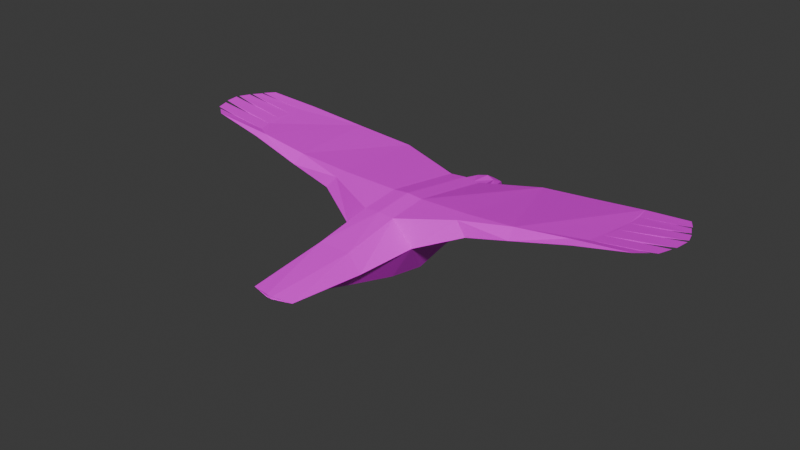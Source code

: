 # Source: coopers-hawk_female.blend  (saved by Blender 4.3.34; exported with 4.5.12 LTS)
import bpy
from mathutils import Matrix  # noqa: F401  (used for matrix-valued properties, if any)

bpy.ops.wm.read_factory_settings(use_empty=True)
scene = bpy.context.scene
scene.name = 'Scene'

# ---- collections
col_collection = bpy.data.collections.new('Collection'); scene.collection.children.link(col_collection)

# ---- images (referenced by path relative to the original .blend; pixels are not part of the script)
import os
ASSET_DIR = os.environ.get("B2B_ASSET_DIR", "")  # directory of the original .blend (textures are referenced by path, not embedded)
HERE = os.path.dirname(os.path.abspath(__file__))  # packed textures are extracted next to this script under _unpacked/

def load_image(name, relpath, width, height, colorspace="sRGB"):
    """Load a texture the original file referenced (path relative to the .blend, or extracted next to this script)."""
    p = next((c for c in (os.path.join(HERE, relpath), os.path.join(ASSET_DIR, relpath)) if relpath and os.path.exists(c)), "")
    if p:
        img = bpy.data.images.load(p, check_existing=True)
        img.name = name
    else:  # same state as the original file: an image datablock whose file is absent (Cycles renders it pink)
        img = bpy.data.images.new(name, width, height)
        img.source = "FILE"
        img.filepath = "//" + (relpath or name)
    img.colorspace_settings.name = colorspace
    return img
img_coopers_hawk_female_png = load_image('coopers-hawk_female.png', 'coopers-hawk_female.png', 1024, 1024, 'sRGB')

# ---- materials (node trees are filled in below, after node groups)
mat_material = bpy.data.materials.new('Material')
mat_material.alpha_threshold = 0.0
mat_material.roughness = 0.5
mat_material.line_color = (0.0, 0.0, 0.0, 1.0)

# ---- material node trees
mat_material.use_nodes = True; mat_material.node_tree.nodes.clear()
_N = mat_material.node_tree.nodes; _L = mat_material.node_tree.links
n0 = _N.new('ShaderNodeOutputMaterial'); n0.name = 'Material Output'; n0.location = (300, 300)
n1 = _N.new('ShaderNodeBsdfPrincipled'); n1.name = 'Principled BSDF'; n1.location = (10, 300)
n1.inputs[3].default_value = 1.45
n2 = _N.new('ShaderNodeTexImage'); n2.name = 'Image Texture'; n2.location = (-280, 280)
n2.image = img_coopers_hawk_female_png
_L.new(n1.outputs[0], n0.inputs[0])
_L.new(n2.outputs[0], n1.inputs[0])
n0.is_active_output = True

# ---- world
world_world = bpy.data.worlds.new('World'); scene.world = world_world
world_world.use_nodes = True; world_world.node_tree.nodes.clear()
_N = world_world.node_tree.nodes; _L = world_world.node_tree.links
n0 = _N.new('ShaderNodeOutputWorld'); n0.name = 'World Output'; n0.location = (300, 300)
n1 = _N.new('ShaderNodeBackground'); n1.name = 'Background'; n1.location = (10, 300)
n1.inputs[0].default_value = (0.05088, 0.05088, 0.05088, 1.0)
_L.new(n1.outputs[0], n0.inputs[0])
n0.is_active_output = True
world_world.color = (0.05088, 0.05088, 0.05088)
world_world.sun_shadow_jitter_overblur = 0.0

# ---- meshes
me_cube = bpy.data.meshes.new('Cube')
me_cube.from_pydata([(1.828, 1.572, 1.79), (1.0, 1.516, 0.8667), (-1.828, 1.572, 1.79), (-1.0, 1.516, 0.8667), (1.048, 1.516, 2.93), (-1.048, 1.516, 2.93), (-1.097, 13.65, 3.002), (1.097, 13.65, 3.002), (-1.0, 7.951, -0.6399), (1.0, 7.951, -0.6399), (-1.048, 7.947, 3.906), (-0.5094, 13.62, 0.1163), (1.048, 7.947, 3.906), (0.5094, 13.62, 0.1163), (-0.3796, 14.18, 0.2872), (0.3796, 14.18, 0.2872), (-1.078, 14.08, 1.72), (-0.8175, 14.2, 2.623), (1.078, 14.08, 1.72), (0.8175, 14.2, 2.623), (-1.0, 5.325, -0.1979), (-2.447, 5.33, 2.121), (1.0, 5.325, -0.1979), (2.447, 5.33, 2.121), (1.048, 5.329, 3.621), (2.238, 14.38, 1.79), (-1.048, 5.329, 3.621), (-2.238, 14.38, 1.79), (-11.84, 6.963, 4.84), (11.84, 6.963, 4.84), (0.0, 1.516, 2.93), (0.0, 7.947, 3.997), (0.0, 13.62, 0.1163), (0.0, 14.18, 0.2046), (0.0, 14.2, 2.623), (0.0, 5.329, 3.712), (0.0, 13.65, 3.093), (0.0, -3.571, 2.091), (0.0, 5.325, -0.1979), (0.0, 7.951, -0.6399), (0.0, 1.516, 0.8667), (0.0, -3.571, 1.919), (-0.1638, -3.571, 1.919), (-12.87, 9.962, 4.952), (0.1638, -3.571, 1.919), (-1.424, -3.295, 1.996), (12.87, 9.962, 4.952), (-0.1883, -3.571, 2.091), (1.424, -3.295, 1.996), (0.1883, -3.571, 2.091), (0.0, 16.12, 0.4776), (0.0, 16.12, 2.377), (0.0, 14.5, 0.4776), (0.0, 14.5, 2.478), (0.0, 18.01, -0.0409), (0.0, 17.71, 1.112), (0.0, 17.57, 0.6254), (0.0, 16.92, 1.904), (0.0, 17.23, 0.7104), (0.0, 17.23, 1.53), (-0.5063, 14.5, 0.4776), (-0.8327, 14.5, 2.478), (-0.7072, 15.91, 0.58), (-0.6216, 15.92, 2.277), (-0.4027, 17.23, 1.434), (-0.4446, 17.0, 0.7104), (0.0, 10.47, -0.3041), (-0.1933, 17.79, 0.2357), (-0.1933, 17.65, 1.126), (-0.2643, 17.47, 0.6254), (-0.6822, 15.98, 1.837), (-0.7325, 14.5, 1.864), (-0.535, 16.92, 1.808), (-2.318, 10.47, 1.917), (-0.7821, 10.47, -0.3041), (-13.18, 9.929, 4.84), (-4.613, 7.532, 4.218), (-8.014, 7.274, 4.579), (-5.26, 14.48, 3.606), (-8.962, 13.86, 4.219), (0.5063, 14.5, 0.4776), (0.8327, 14.5, 2.478), (0.7072, 15.91, 0.58), (0.6216, 15.92, 2.277), (0.4027, 17.23, 1.434), (0.4446, 17.0, 0.7104), (0.1933, 17.79, 0.2357), (0.1933, 17.65, 1.126), (0.2643, 17.47, 0.6254), (0.6822, 15.98, 1.837), (0.7325, 14.5, 1.864), (0.535, 16.92, 1.808), (2.318, 10.47, 1.917), (0.7821, 10.47, -0.3041), (13.18, 9.929, 4.84), (4.613, 7.532, 4.218), (8.014, 7.274, 4.579), (5.26, 14.48, 3.606), (8.962, 13.86, 4.219), (8.131, 6.627, 4.004), (5.29, 6.541, 3.3), (5.25, 14.8, 3.073), (9.25, 14.31, 3.969), (4.598, 6.677, 4.127), (12.64, 8.891, 4.948), (12.87, 8.854, 4.84), (12.92, 11.13, 4.906), (12.92, 12.23, 4.86), (13.09, 12.22, 4.742), (12.74, 13.42, 4.693), (12.72, 13.28, 4.841), (11.44, 7.429, 4.939), (12.33, 7.913, 4.943), (12.46, 7.873, 4.84), (13.17, 11.1, 4.791), (15.31, 7.126, 5.513), (15.99, 7.691, 5.512), (16.33, 7.89, 5.512), (16.63, 8.744, 5.514), (16.76, 9.028, 5.529), (16.88, 9.953, 5.532), (16.85, 10.19, 5.516), (16.62, 10.95, 5.469), (16.53, 11.12, 5.469), (16.22, 11.75, 5.417), (16.22, 11.89, 5.417), (15.8, 12.61, 5.364), (-8.131, 6.627, 4.004), (-5.29, 6.541, 3.3), (-5.25, 14.8, 3.073), (-9.25, 14.31, 3.969), (-4.598, 6.677, 4.127), (-12.64, 8.891, 4.948), (-12.87, 8.854, 4.84), (-12.92, 11.13, 4.906), (-12.92, 12.23, 4.86), (-13.09, 12.22, 4.742), (-12.74, 13.42, 4.693), (-12.72, 13.28, 4.841), (-11.44, 7.429, 4.939), (-12.33, 7.913, 4.943), (-12.46, 7.873, 4.84), (-13.17, 11.1, 4.791), (-15.31, 7.126, 5.513), (-15.99, 7.691, 5.512), (-16.33, 7.89, 5.512), (-16.63, 8.744, 5.514), (-16.76, 9.028, 5.529), (-16.88, 9.953, 5.532), (-16.85, 10.19, 5.516), (-16.62, 10.95, 5.469), (-16.53, 11.12, 5.469), (-16.22, 11.75, 5.417), (-16.22, 11.89, 5.417), (-15.8, 12.61, 5.364)], [], [(72, 64, 65, 62, 70), (102, 98, 110, 109), (3, 40, 41, 42), (42, 41, 37, 47, 45), (27, 6, 17, 16), (62, 65, 58, 50), (91, 89, 82, 85, 84), (73, 74, 8, 20, 21), (92, 23, 22, 9, 93), (64, 68, 67, 69, 65), (58, 59, 64, 65), (84, 85, 88, 86, 87), (62, 60, 71, 70), (1, 22, 23, 0), (130, 137, 138, 79), (31, 35, 24, 12), (6, 36, 34, 17), (31, 10, 26, 35), (50, 52, 60, 62), (82, 50, 58, 85), (50, 82, 80, 52), (43, 149, 75), (39, 9, 22, 38), (139, 143, 28), (96, 98, 97, 95), (35, 26, 5, 30), (35, 30, 4, 24), (1, 44, 41, 40), (7, 19, 34, 36), (88, 56, 54, 86), (25, 18, 19, 7), (46, 106, 107, 110, 98, 96, 111, 112, 104), (43, 132, 140, 139, 77, 79, 138, 135, 134), (32, 33, 15, 13), (69, 67, 54, 56), (102, 109, 108, 114, 94, 105, 113, 29, 99), (23, 103, 24), (39, 38, 20, 8), (3, 2, 21, 20), (36, 6, 10, 31), (100, 103, 23), (77, 76, 78, 79), (101, 102, 99, 100), (14, 16, 71, 60), (32, 11, 14, 33), (130, 127, 28, 141, 133, 75, 142, 136, 137), (21, 26, 131), (128, 21, 131), (129, 128, 127, 130), (6, 27, 129, 78), (22, 1, 40, 38), (24, 103, 95, 12), (2, 3, 42, 45), (54, 67, 68, 55), (18, 90, 81, 19), (11, 27, 16, 14), (4, 49, 48, 0), (32, 13, 93, 66), (103, 99, 96, 95), (0, 48, 44, 1), (65, 69, 56, 58), (27, 73, 21, 128, 129), (57, 91, 84, 59), (59, 55, 68, 64), (44, 48, 49, 37, 41), (57, 59, 64, 72), (24, 4, 0, 23), (85, 58, 56, 88), (83, 51, 53, 81), (26, 10, 76, 131), (5, 2, 45, 47), (27, 11, 74, 73), (25, 101, 100, 23, 92), (26, 21, 2, 5), (32, 66, 74, 11), (30, 37, 49, 4), (13, 15, 18, 25), (63, 61, 53, 51), (20, 38, 40, 3), (25, 92, 93, 13), (30, 5, 47, 37), (36, 31, 12, 7), (16, 17, 61, 71), (51, 57, 72, 63), (54, 55, 87, 86), (71, 61, 63, 70), (82, 89, 90, 80), (128, 131, 127), (10, 6, 78, 76), (34, 53, 61, 17), (51, 83, 91, 57), (90, 89, 83, 81), (59, 84, 87, 55), (135, 153, 136), (136, 152, 135), (75, 148, 43), (133, 146, 132), (100, 99, 103), (93, 9, 39, 66), (7, 97, 101, 25), (74, 66, 39, 8), (12, 95, 97, 7), (97, 98, 102, 101), (34, 19, 81, 53), (14, 60, 52, 33), (127, 77, 139, 28), (83, 89, 91), (58, 85, 84, 59), (15, 80, 90, 18), (78, 129, 130, 79), (63, 72, 70), (15, 33, 52, 80), (99, 29, 111, 96), (46, 94, 121), (111, 29, 115), (94, 46, 120), (105, 104, 118), (107, 108, 125), (108, 107, 124), (29, 113, 116, 115), (112, 111, 115, 116), (113, 112, 116), (112, 113, 117), (113, 105, 118, 117), (104, 112, 117, 118), (46, 104, 119, 120), (104, 105, 119), (105, 94, 120, 119), (106, 46, 121, 122), (94, 114, 122, 121), (114, 106, 122), (106, 114, 123), (107, 106, 123, 124), (114, 108, 124, 123), (108, 109, 126, 125), (109, 110, 126), (110, 107, 125, 126), (28, 143, 144, 141), (140, 144, 143, 139), (141, 144, 140), (140, 145, 141), (141, 145, 146, 133), (132, 146, 145, 140), (43, 148, 147, 132), (132, 147, 133), (133, 147, 148, 75), (134, 150, 149, 43), (75, 149, 150, 142), (142, 150, 134), (134, 151, 142), (135, 152, 151, 134), (142, 151, 152, 136), (136, 153, 154, 137), (137, 154, 138), (138, 154, 153, 135), (131, 76, 77, 127)])
_uv = me_cube.uv_layers.new(name='UVMap')
_uv.uv.foreach_set('vector', [0.7035, 0.9092, 0.7144, 0.8997, 0.7351, 0.9065, 0.7387, 0.9386, 0.7028, 0.9365, 0.1551, 0.7739, 0.1656, 0.7623, 0.2131, 0.8609, 0.2092, 0.8626, 0.9124, 0.8452, 0.8837, 0.8451, 0.8837, 0.6981, 0.8884, 0.6981, 0.8203, 0.9281, 0.8203, 0.9234, 0.8251, 0.9234, 0.8251, 0.9288, 0.8239, 0.9644, 0.9401, 0.3496, 0.9776, 0.3767, 0.9697, 0.3861, 0.9427, 0.3829, 1.0, 0.1839, 0.9881, 0.2136, 0.9745, 0.2184, 0.9791, 0.1872, 0.7713, 0.9656, 0.7707, 0.9383, 0.8068, 0.9366, 0.8028, 0.9687, 0.782, 0.9753, 0.9096, 0.1452, 0.8423, 0.1555, 0.8305, 0.08373, 0.8402, 0.009716, 0.9101, -2.252e-08, 0.831, 0.5882, 0.8305, 0.4437, 0.898, 0.4551, 0.9079, 0.5288, 0.8957, 0.6003, 0.7144, 0.8997, 0.7235, 0.8867, 0.7489, 0.8827, 0.7377, 0.8921, 0.7351, 0.9065, 0.875, 0.3786, 0.8981, 0.3786, 0.8954, 0.3901, 0.8737, 0.3913, 0.782, 0.9753, 0.8028, 0.9687, 0.8052, 0.9831, 0.8163, 0.9927, 0.7908, 0.9884, 0.7387, 0.9386, 0.7429, 0.977, 0.7027, 0.9783, 0.7028, 0.9365, 0.8604, 0.362, 0.8305, 0.2555, 0.8983, 0.2647, 0.8877, 0.3658, 0.00642, 0.264, 0.004521, 0.1605, 0.008712, 0.16, 0.02159, 0.2683, 0.2557, 0.4678, 0.327, 0.4468, 0.3352, 0.4757, 0.2639, 0.4967, 0.08798, 0.4836, 0.097, 0.5138, 0.08083, 0.5184, 0.07426, 0.4958, 0.2557, 0.4678, 0.247, 0.4389, 0.3183, 0.4179, 0.327, 0.4468, 0.9791, 0.1872, 0.9856, 0.1411, 1.0, 0.1431, 1.0, 0.1839, 0.9598, 0.1782, 0.9791, 0.1872, 0.9745, 0.2184, 0.9628, 0.21, 0.9791, 0.1872, 0.9598, 0.1782, 0.9712, 0.1391, 0.9856, 0.1411, 0.9647, 0.828, 0.9647, 0.6981, 0.9692, 0.8196, 0.9863, 0.5196, 0.9576, 0.5195, 0.9576, 0.4437, 0.9863, 0.4438, 0.18, 0.148, 0.155, 0.02465, 0.1894, 0.1334, 0.3398, 0.6831, 0.1656, 0.7623, 0.1176, 0.6653, 0.3046, 0.5915, 0.327, 0.4468, 0.3183, 0.4179, 0.4216, 0.3874, 0.43, 0.4163, 0.327, 0.4468, 0.43, 0.4163, 0.4384, 0.4452, 0.3352, 0.4757, 0.8549, 0.845, 0.879, 0.6981, 0.8837, 0.6981, 0.8836, 0.8451, 0.1056, 0.5441, 0.08739, 0.5409, 0.08083, 0.5184, 0.097, 0.5138, 0.8863, 0.4247, 0.8939, 0.4236, 0.8953, 0.4399, 0.8891, 0.4337, 0.9973, 0.09407, 0.9947, 0.1274, 0.9677, 0.1305, 0.9598, 0.1211, 0.3058, 0.8384, 0.2741, 0.8492, 0.2435, 0.858, 0.2131, 0.8609, 0.1656, 0.7623, 0.3398, 0.6831, 0.3639, 0.7788, 0.3577, 0.807, 0.3334, 0.8236, 0.09893, 0.129, 0.1302, 0.1266, 0.1596, 0.1275, 0.18, 0.148, 0.211, 0.2413, 0.02159, 0.2683, 0.008712, 0.16, 0.0359, 0.146, 0.06645, 0.137, 0.9851, 0.6814, 0.985, 0.6974, 0.974, 0.6973, 0.9705, 0.6814, 0.9014, 0.4236, 0.9002, 0.433, 0.8953, 0.4399, 0.8939, 0.4236, 0.6006, 0.2171, 0.639, 0.1205, 0.6743, 0.1145, 0.7065, 0.1164, 0.7401, 0.1201, 0.7696, 0.1329, 0.7961, 0.1479, 0.8198, 0.1688, 0.8155, 0.2761, 0.9101, 0.1717, 0.9598, 0.09842, 0.9598, 0.202, 0.936, 0.774, 0.9356, 0.6982, 0.9643, 0.6981, 0.9647, 0.7739, 0.6524, 0.9897, 0.6238, 0.9929, 0.6108, 0.8909, 0.6809, 0.8827, 0.097, 0.5138, 0.08798, 0.4836, 0.247, 0.4389, 0.2557, 0.4678, 0.9321, 0.08403, 0.9598, 0.09842, 0.9101, 0.1717, 0.211, 0.2413, 0.2304, 0.3372, 0.03309, 0.3754, 0.02159, 0.2683, 0.5716, 0.3298, 0.6006, 0.2171, 0.8155, 0.2761, 0.8072, 0.3577, 0.7489, 0.9854, 0.7061, 0.9922, 0.7027, 0.9783, 0.7429, 0.977, 0.9356, 0.9358, 0.9502, 0.9358, 0.9464, 0.9517, 0.9356, 0.9518, 0.6006, 0.6677, 0.8154, 0.6087, 0.8198, 0.7148, 0.7961, 0.7357, 0.7696, 0.7508, 0.7401, 0.7636, 0.7065, 0.7673, 0.6743, 0.7692, 0.6391, 0.7633, 0.9576, 0.6162, 0.9079, 0.6469, 0.9079, 0.5422, 0.9355, 0.5277, 0.9576, 0.6162, 0.9079, 0.5422, 0.5716, 0.5563, 0.8072, 0.528, 0.8154, 0.6087, 0.6006, 0.6677, 0.9776, 0.3767, 0.9401, 0.3496, 0.9635, 0.2582, 0.9776, 0.2555, 0.855, 0.9553, 0.8549, 0.845, 0.8836, 0.8451, 0.8837, 0.9554, 0.3352, 0.4757, 0.3278, 0.5843, 0.3046, 0.5915, 0.2639, 0.4967, 0.9356, 0.846, 0.9124, 0.8452, 0.8884, 0.6981, 0.9245, 0.7061, 0.8918, 0.4236, 0.8863, 0.4163, 0.8863, 0.3913, 0.8918, 0.3915, 0.7746, 0.8827, 0.7706, 0.8967, 0.7529, 0.8959, 0.7489, 0.8875, 0.8305, 0.4362, 0.8305, 0.3658, 0.8521, 0.3912, 0.8377, 0.4342, 0.4384, 0.4452, 0.5695, 0.3808, 0.5716, 0.4171, 0.4407, 0.4674, 0.9851, 0.6814, 0.9705, 0.6814, 0.9633, 0.5914, 0.9858, 0.5915, 0.3278, 0.5843, 0.3573, 0.6813, 0.3398, 0.6831, 0.3046, 0.5915, 0.8305, 0.8456, 0.8428, 0.7058, 0.879, 0.6981, 0.8549, 0.845, 0.9881, 0.2136, 0.9811, 0.2264, 0.9732, 0.2281, 0.9745, 0.2184, 0.5718, 0.47, 0.6836, 0.4584, 0.8305, 0.4437, 0.8072, 0.528, 0.5716, 0.5563, 0.8863, 0.4067, 0.8835, 0.422, 0.8737, 0.4182, 0.8765, 0.4067, 0.8974, 0.4028, 0.9121, 0.4032, 0.9101, 0.4087, 0.8974, 0.4144, 0.8203, 0.9187, 0.8239, 0.8827, 0.8251, 0.918, 0.8251, 0.9234, 0.8203, 0.9234, 0.8863, 0.4067, 0.8765, 0.4067, 0.8737, 0.3951, 0.8835, 0.3913, 0.9401, 0.2555, 0.9197, 0.3622, 0.8877, 0.3658, 0.8983, 0.2647, 0.9628, 0.21, 0.9745, 0.2184, 0.9732, 0.2281, 0.9661, 0.2243, 0.03767, 0.5495, 0.02745, 0.5339, 0.07221, 0.5208, 0.0789, 0.5438, 0.3183, 0.4179, 0.247, 0.4389, 0.2304, 0.3372, 0.2539, 0.3308, 0.4216, 0.3874, 0.4113, 0.3667, 0.5487, 0.3386, 0.5665, 0.3704, 0.9101, 0.2555, 0.8571, 0.2453, 0.8423, 0.1555, 0.9096, 0.1452, 0.5718, 0.4178, 0.5716, 0.3298, 0.8072, 0.3577, 0.8305, 0.4437, 0.6835, 0.4293, 0.5716, 0.8827, 0.6108, 0.8909, 0.6238, 0.9929, 0.5933, 0.9899, 0.9356, 0.9358, 0.9358, 0.8458, 0.9583, 0.8458, 0.9502, 0.9358, 0.43, 0.4163, 0.568, 0.3756, 0.5695, 0.3808, 0.4384, 0.4452, 0.8737, 0.4362, 0.8665, 0.4342, 0.8521, 0.3912, 0.8737, 0.3658, 0.02768, 0.5152, 0.06552, 0.4979, 0.07221, 0.5208, 0.02745, 0.5339, 0.9126, 0.9555, 0.8839, 0.9554, 0.8837, 0.8451, 0.9124, 0.8452, 0.8305, 0.6981, 0.831, 0.5882, 0.8957, 0.6003, 0.8805, 0.6897, 0.43, 0.4163, 0.4216, 0.3874, 0.5665, 0.3704, 0.568, 0.3756, 0.097, 0.5138, 0.2557, 0.4678, 0.2639, 0.4967, 0.1056, 0.5441, 0.7061, 0.9922, 0.6809, 0.9873, 0.6849, 0.9789, 0.7027, 0.9783, 0.02745, 0.5339, 0.004497, 0.5404, -3.542e-09, 0.5257, 0.02768, 0.5152, 0.8918, 0.4236, 0.8918, 0.3915, 0.8974, 0.3913, 0.8974, 0.4163, 0.7027, 0.9783, 0.6849, 0.9789, 0.6904, 0.9377, 0.7028, 0.9365, 0.8068, 0.9366, 0.7707, 0.9383, 0.7706, 0.8967, 0.8106, 0.8986, 0.9355, 0.5277, 0.9079, 0.5422, 0.9325, 0.4437, 0.247, 0.4389, 0.08798, 0.4836, 0.03309, 0.3754, 0.2304, 0.3372, 0.08083, 0.5184, 0.07221, 0.5208, 0.06552, 0.4979, 0.07426, 0.4958, 0.02745, 0.5339, 0.03767, 0.5495, 0.008598, 0.5552, 0.004497, 0.5404, 0.7706, 0.8967, 0.7707, 0.9383, 0.7582, 0.9371, 0.7529, 0.8959, 0.8974, 0.4028, 0.8978, 0.3913, 0.9103, 0.3976, 0.9121, 0.4032, 0.8163, 0.9926, 0.8163, 0.8827, 0.8203, 0.988, 0.9861, 0.9336, 0.9901, 0.828, 0.9901, 0.9382, 0.9692, 0.8195, 0.9736, 0.6975, 0.9736, 0.828, 0.9778, 0.8214, 0.9817, 0.6975, 0.9817, 0.8273, 0.9321, 0.08403, 0.935, 5.863e-09, 0.9598, 0.09842, 0.9633, 0.5914, 0.9576, 0.5195, 0.9863, 0.5196, 0.9858, 0.5915, 0.9598, 0.1211, 0.9598, 7.995e-09, 0.9739, 0.002614, 0.9973, 0.09407, 0.9583, 0.8458, 0.9358, 0.8458, 0.936, 0.774, 0.9647, 0.7739, 0.2639, 0.4967, 0.3046, 0.5915, 0.1176, 0.6653, 0.1056, 0.5441, 0.1176, 0.6653, 0.1656, 0.7623, 0.1551, 0.7739, 0.1075, 0.6678, 0.08083, 0.5184, 0.08739, 0.5409, 0.0789, 0.5438, 0.07221, 0.5208, 0.9978, 0.1336, 1.0, 0.1431, 0.9856, 0.1411, 0.9871, 0.1321, 0.2266, 0.233, 0.211, 0.2413, 0.18, 0.148, 0.1894, 0.1334, 0.7582, 0.9371, 0.7707, 0.9383, 0.7713, 0.9656, 0.875, 0.3786, 0.8737, 0.3658, 0.8954, 0.367, 0.8981, 0.3786, 0.8163, 0.8903, 0.8106, 0.8986, 0.7706, 0.8967, 0.7746, 0.8827, 0.03309, 0.3754, 0.02314, 0.3784, 0.00642, 0.264, 0.02159, 0.2683, 0.6904, 0.9377, 0.7035, 0.9092, 0.7028, 0.9365, 0.9762, 0.1305, 0.9871, 0.1321, 0.9856, 0.1411, 0.9712, 0.1391, 0.3573, 0.6813, 0.3796, 0.7859, 0.3639, 0.7788, 0.3398, 0.6831, 0.9692, 0.9578, 0.9647, 0.9494, 0.9692, 0.828, 0.3639, 0.7788, 0.3796, 0.7859, 0.4092, 0.8966, 0.9736, 0.9501, 0.9692, 0.9586, 0.9692, 0.828, 0.9855, 0.3795, 0.9816, 0.3854, 0.9816, 0.2555, 0.9903, 0.6642, 0.9863, 0.6596, 0.9903, 0.5539, 0.9903, 0.5493, 0.9863, 0.5539, 0.9863, 0.4437, 0.8198, 0.1688, 0.7961, 0.1479, 0.8168, 0.03347, 0.8305, 0.0546, 0.3577, 0.807, 0.3639, 0.7788, 0.4092, 0.8966, 0.3991, 0.9196, 0.9926, 0.3727, 0.9891, 0.3761, 0.9891, 0.2555, 0.9891, 0.3859, 0.9855, 0.3824, 0.9891, 0.2555, 0.7961, 0.1479, 0.7696, 0.1329, 0.789, 0.01137, 0.8123, 0.02308, 0.3334, 0.8236, 0.3577, 0.807, 0.3963, 0.9306, 0.3753, 0.9459, 0.3058, 0.8384, 0.3334, 0.8236, 0.3686, 0.9518, 0.3441, 0.9624, 0.9776, 0.9618, 0.9736, 0.9559, 0.9776, 0.828, 0.7696, 0.1329, 0.7401, 0.1201, 0.7555, 5.77e-05, 0.7814, 0.006596, 0.2741, 0.8492, 0.3058, 0.8384, 0.3374, 0.9635, 0.3146, 0.9632, 0.7401, 0.1201, 0.7065, 0.1164, 0.7262, 0.003962, 0.7487, 1.364e-07, 0.9778, 0.8125, 0.9736, 0.8191, 0.9736, 0.6975, 0.986, 0.8166, 0.9817, 0.8101, 0.986, 0.6975, 0.2435, 0.858, 0.2741, 0.8492, 0.3092, 0.9622, 0.2892, 0.9587, 0.7065, 0.1164, 0.6743, 0.1145, 0.7019, 0.01258, 0.7211, 0.00589, 0.6743, 0.1145, 0.639, 0.1205, 0.6758, 0.02142, 0.6978, 0.01202, 0.2092, 0.8626, 0.2131, 0.8609, 0.262, 0.9541, 0.2131, 0.8609, 0.2435, 0.858, 0.2853, 0.9599, 0.262, 0.9541, 0.8198, 0.7148, 0.8305, 0.8281, 0.8168, 0.8492, 0.7961, 0.7357, 0.1596, 0.1275, 0.1341, 0.01067, 0.155, 0.02465, 0.18, 0.148, 0.9895, 0.8146, 0.9931, 0.6975, 0.9931, 0.818, 0.986, 0.8276, 0.986, 0.6975, 0.9895, 0.8242, 0.7961, 0.7357, 0.8124, 0.8596, 0.7891, 0.8713, 0.7696, 0.7508, 0.1302, 0.1266, 0.09999, 0.001361, 0.1259, 0.002903, 0.1596, 0.1275, 0.09893, 0.129, 0.06482, 0.004281, 0.09116, -1.849e-08, 0.1302, 0.1266, 0.9776, 0.3893, 0.9776, 0.2555, 0.9816, 0.3834, 0.7696, 0.7508, 0.7815, 0.8761, 0.7556, 0.8826, 0.7401, 0.7636, 0.06645, 0.137, 0.03943, 0.01944, 0.05854, 0.006915, 0.09893, 0.129, 0.7401, 0.7636, 0.7488, 0.8827, 0.7263, 0.8788, 0.7065, 0.7673, 0.9776, 0.9431, 0.9818, 0.828, 0.9818, 0.9496, 0.9818, 0.9471, 0.9818, 0.828, 0.9861, 0.9405, 0.0359, 0.146, 0.02048, 0.03697, 0.0355, 0.02325, 0.06645, 0.137, 0.7065, 0.7673, 0.7212, 0.8769, 0.702, 0.8702, 0.6743, 0.7692, 0.6743, 0.7692, 0.6979, 0.8708, 0.6758, 0.8615, 0.6391, 0.7633, 0.004521, 0.1605, -3.429e-08, 0.0554, 0.008712, 0.16, 0.008712, 0.16, -3.429e-08, 0.0554, 0.01653, 0.03807, 0.0359, 0.146, 0.2539, 0.3308, 0.2304, 0.3372, 0.211, 0.2413, 0.2266, 0.233])
me_cube.materials.append(mat_material)
me_cube.use_mirror_x = True
me_cube.use_mirror_vertex_groups = False
me_cube.update()
arm_armature = bpy.data.armatures.new('Armature')  # bones are not reproduced

# ---- objects
ob_cube = bpy.data.objects.new('Cube', me_cube)
ob_armature = bpy.data.objects.new('Armature', arm_armature)

# ---- transforms, parenting, visibility, modifiers, constraints
ob_cube.parent = ob_armature
ob_cube.matrix_parent_inverse = Matrix(((0.3371, 7.463e-17, 7.485e-17, -0.02144), (7.463e-17, 0.001009, -0.3371, 0.6464), (-7.485e-17, 0.3371, 0.001009, -3.396), (-0.0, -0.0, -0.0, 1.0)))
ob_cube.location = (0.0, 0.0, 0.0)
ob_cube.rotation_euler = (-0.01009, -0.005399, -3.666e-05)
ob_cube.lock_rotations_4d = False
ob_cube.empty_display_type = 'ARROWS'
ob_cube.lineart.crease_threshold = 0.0
ob_cube.use_mesh_mirror_x = True
_vg = ob_cube.vertex_groups.new(name='spine-forward')
for _i, _w in zip([6, 7, 8, 11, 13, 14, 15, 16, 17, 18, 19, 25, 27, 32, 33, 34, 36, 50, 52, 53, 60, 61, 62, 63, 66, 71, 74, 80, 81, 82, 83, 90, 93], [0.09, 0.1009, 0.002607, 0.6327, 0.6388, 0.5286, 0.5316, 0.4781, 0.4924, 0.517, 0.5311, 0.08904, 0.08305, 0.6663, 0.5616, 0.7733, 0.7033, 0.01958, 0.4508, 0.5094, 0.3307, 0.4256, 0.04949, 0.03935, 0.06687, 0.1657, 0.06186, 0.3258, 0.4396, 0.04178, 0.0285, 0.1378, 0.06469]): _vg.add([_i], _w, 'REPLACE')
_vg = ob_cube.vertex_groups.new(name='head')
for _i, _w in zip([11, 13, 14, 15, 16, 17, 18, 19, 25, 27, 32, 33, 34, 50, 51, 52, 53, 54, 55, 56, 57, 58, 59, 60, 61, 62, 63, 64, 65, 67, 68, 69, 70, 71, 72, 80, 81, 82, 83, 84, 85, 86, 87, 88, 89, 90, 91], [0.1269, 0.1255, 0.3408, 0.3418, 0.2667, 0.2053, 0.257, 0.1954, 0.017, 0.01857, 0.126, 0.3135, 0.1606, 0.9587, 0.9725, 0.4791, 0.4793, 0.9994, 0.9999, 1.0, 0.9961, 0.9993, 0.9997, 0.5949, 0.4808, 0.9391, 0.948, 0.999, 0.99, 0.9991, 0.9998, 0.9983, 0.9723, 0.771, 0.9935, 0.6044, 0.4881, 0.9444, 0.9558, 0.9994, 0.9929, 0.9992, 0.9999, 0.9988, 0.9812, 0.819, 0.9957]): _vg.add([_i], _w, 'REPLACE')
_vg = ob_cube.vertex_groups.new(name='spine-center')
for _i, _w in zip([8, 9, 10, 11, 12, 13, 14, 15, 20, 21, 22, 23, 24, 25, 26, 27, 31, 32, 33, 35, 38, 39, 52, 60, 66, 73, 74, 76, 77, 80, 92, 93, 95, 96, 99, 100, 103, 127, 128, 131], [0.5916, 0.7023, 0.823, 0.1203, 0.8266, 0.1168, 0.05603, 0.05458, 0.1076, 0.09471, 0.1091, 0.1303, 0.09752, 0.01999, 0.09878, 0.03135, 0.8518, 0.1096, 0.05704, 0.08336, 0.09894, 0.7006, 0.008019, 0.007977, 0.8636, 0.7977, 0.8778, 0.4486, 0.154, 0.00598, 0.6811, 0.8542, 0.3803, 0.09743, 0.07716, 0.1636, 0.303, 0.159, 0.4279, 0.4309]): _vg.add([_i], _w, 'REPLACE')
_vg = ob_cube.vertex_groups.new(name='spine-rear')
for _i, _w in zip([0, 1, 2, 3, 4, 5, 8, 9, 10, 12, 20, 21, 22, 23, 24, 26, 30, 31, 35, 37, 38, 39, 40, 45, 47, 48, 49, 66, 73, 76, 77, 92, 93, 95, 96, 99, 100, 103, 127, 128, 131], [0.9711, 0.9802, 0.971, 0.9796, 0.9774, 0.9765, 0.3637, 0.2609, 0.09974, 0.09666, 0.8827, 0.8667, 0.8801, 0.8366, 0.8839, 0.8829, 0.9855, 0.08766, 0.9043, 0.01394, 0.8925, 0.265, 0.9834, 0.07314, 0.01622, 0.06997, 0.02578, 0.01604, 0.05323, 0.2639, 0.08917, 0.1259, 0.02605, 0.2893, 0.1051, 0.1169, 0.3269, 0.3443, 0.08944, 0.2417, 0.3025]): _vg.add([_i], _w, 'REPLACE')
_vg = ob_cube.vertex_groups.new(name='tail')
for _i, _w in zip([37, 41, 42, 44, 45, 47, 48, 49], [0.9679, 0.9999, 0.9969, 0.9982, 0.9264, 0.9667, 0.9296, 0.9619]): _vg.add([_i], _w, 'REPLACE')
_vg = ob_cube.vertex_groups.new(name='humerus.R')
for _i, _w in zip([7, 12, 13, 15, 18, 19, 25, 32, 33, 34, 36, 80, 81, 90, 92, 95, 96, 97, 99, 100, 101, 103], [0.8375, 0.03297, 0.08595, 0.04705, 0.1919, 0.2517, 0.7917, 0.03638, 0.009874, 0.008429, 0.1288, 0.003994, 0.06542, 0.02204, 0.1107, 0.1019, 0.05206, 0.4989, 0.07194, 0.2136, 0.4973, 0.1311]): _vg.add([_i], _w, 'REPLACE')
_vg = ob_cube.vertex_groups.new(name='wingtip.001.R')
for _i, _w in zip([46, 94, 106, 107, 108, 109, 110, 114, 125, 126], [0.005257, 0.001458, 0.09613, 0.4344, 0.4858, 0.08188, 0.06009, 0.1059, 1.014, 0.9846]): _vg.add([_i], _w, 'REPLACE')
_vg = ob_cube.vertex_groups.new(name='wingtip.002.R')
for _i, _w in zip([123, 124], [1.003, 0.9746]): _vg.add([_i], _w, 'REPLACE')
_vg = ob_cube.vertex_groups.new(name='wingtip.003.R')
for _i, _w in zip([46, 94, 96, 104, 105, 106, 107, 108, 109, 114, 121, 122], [0.1817, 0.1838, 0.03548, 0.07151, 0.07849, 0.6806, 0.2136, 0.1906, 0.04086, 0.6174, 0.9949, 0.9868]): _vg.add([_i], _w, 'REPLACE')
_vg = ob_cube.vertex_groups.new(name='wingtip.004.R')
for _i, _w in zip([46, 94, 104, 105, 106, 107, 108, 112, 113, 114, 119, 120], [0.5546, 0.5725, 0.1482, 0.1622, 0.1232, 0.02841, 0.02114, 0.01255, 0.0412, 0.1184, 0.9917, 0.9984]): _vg.add([_i], _w, 'REPLACE')
_vg = ob_cube.vertex_groups.new(name='wingtip.005.R')
for _i, _w in zip([29, 46, 94, 104, 105, 106, 111, 112, 113, 114, 117, 118], [0.04622, 0.1354, 0.1231, 0.4623, 0.4519, 0.03162, 0.02716, 0.09949, 0.1434, 0.04167, 0.9902, 1.006]): _vg.add([_i], _w, 'REPLACE')
_vg = ob_cube.vertex_groups.new(name='wingtip.006.R')
for _i, _w in zip([29, 46, 94, 95, 96, 99, 100, 103, 104, 105, 111, 112, 113, 115, 116], [0.9297, 0.08196, 0.07526, 0.137, 0.5696, 0.5719, 0.1905, 0.1368, 0.3017, 0.291, 0.9223, 0.87, 0.7965, 0.9938, 0.9941]): _vg.add([_i], _w, 'REPLACE')
_vg = ob_cube.vertex_groups.new(name='humerus.L')
for _i, _w in zip([6, 10, 11, 14, 16, 17, 27, 32, 33, 34, 36, 60, 61, 71, 73, 129], [0.8406, 0.0264, 0.08884, 0.0521, 0.2159, 0.276, 0.7934, 0.0392, 0.01363, 0.01347, 0.1297, 0.01227, 0.08406, 0.05291, 0.07826, 0.4782]): _vg.add([_i], _w, 'REPLACE')
_vg = ob_cube.vertex_groups.new(name='wingtip.001.L')
for _i, _w in zip([43, 134, 135, 136, 137, 138, 142, 153, 154], [0.07787, 0.3368, 0.7221, 0.78, 0.1083, 0.1323, 0.3094, 1.022, 0.9914]): _vg.add([_i], _w, 'REPLACE')
_vg = ob_cube.vertex_groups.new(name='wingtip.002.L')
for _i, _w in zip([151, 152], [1.007, 0.9845]): _vg.add([_i], _w, 'REPLACE')
_vg = ob_cube.vertex_groups.new(name='wingtip.003.L')
for _i, _w in zip([43, 75, 132, 133, 134, 135, 136, 142, 149, 150], [0.1132, 0.1066, 0.01183, 0.01656, 0.2982, 0.1256, 0.108, 0.3205, 0.9955, 0.9899]): _vg.add([_i], _w, 'REPLACE')
_vg = ob_cube.vertex_groups.new(name='wingtip.004.L')
for _i, _w in zip([43, 75, 132, 133, 134, 135, 142, 147, 148], [0.4955, 0.7151, 0.1219, 0.194, 0.1982, 0.04634, 0.2425, 0.9948, 1.011]): _vg.add([_i], _w, 'REPLACE')
_vg = ob_cube.vertex_groups.new(name='wingtip.005.L')
for _i, _w in zip([28, 43, 75, 132, 133, 134, 140, 141, 142, 145, 146], [0.004552, 0.2582, 0.1379, 0.7159, 0.5521, 0.1009, 0.1397, 0.1703, 0.06352, 0.9929, 0.9997]): _vg.add([_i], _w, 'REPLACE')
_vg = ob_cube.vertex_groups.new(name='wingtip.006.L')
for _i, _w in zip([28, 43, 76, 77, 127, 128, 131, 132, 133, 139, 140, 141, 143, 144], [0.9652, 0.03019, 0.1488, 0.585, 0.5818, 0.2156, 0.1522, 0.1385, 0.2186, 0.9804, 0.8433, 0.8176, 0.9945, 0.996]): _vg.add([_i], _w, 'REPLACE')
_vg = ob_cube.vertex_groups.new(name='ulna.R')
for _i, _w in zip([25, 92, 95, 96, 97, 98, 99, 100, 101, 102, 103], [0.03284, 0.05799, 0.0793, 0.1428, 0.4999, 0.9854, 0.1167, 0.08901, 0.4951, 0.5126, 0.07271]): _vg.add([_i], _w, 'REPLACE')
_vg = ob_cube.vertex_groups.new(name='metacarpal.R')
for _i, _w in zip([102, 106, 107, 108, 109, 110, 114], [0.4825, 0.05628, 0.2951, 0.2545, 0.8568, 0.9009, 0.07286]): _vg.add([_i], _w, 'REPLACE')
_vg = ob_cube.vertex_groups.new(name='ulna.L')
for _i, _w in zip([27, 73, 76, 77, 78, 79, 127, 128, 129, 130, 131], [0.03406, 0.01274, 0.09291, 0.06652, 0.9769, 0.4949, 0.03826, 0.0437, 0.5124, 0.0366, 0.0662]): _vg.add([_i], _w, 'REPLACE')
_vg = ob_cube.vertex_groups.new(name='metacarpal.L')
for _i, _w in zip([77, 79, 127, 130, 134, 135, 136, 137, 138, 142], [0.06532, 0.5035, 0.06108, 0.9457, 0.0527, 0.1239, 0.09581, 0.8749, 0.8397, 0.03326]): _vg.add([_i], _w, 'REPLACE')
_m = ob_cube.modifiers.new('Armature', 'ARMATURE')
_m.object = ob_armature
ob_armature.location = (0.06361, 10.07, 1.948)
ob_armature.rotation_euler = (-1.568, -2.22e-16, 2.214e-16)
ob_armature.scale = (2.836, 2.836, 2.836)
ob_armature.show_in_front = True

# ---- collection membership
col_collection.objects.link(ob_cube)
col_collection.objects.link(ob_armature)

# ---- scene / render settings (as saved in the file)
scene.frame_start = 1; scene.frame_end = 250; scene.frame_set(77)
scene.render.engine = 'BLENDER_EEVEE_NEXT'
bpy.context.view_layer.update()

# ---- added for rendering (the .blend has no active camera and no usable light): camera, sun
cam_auto = bpy.data.cameras.new('AutoCamera')
cam_auto.lens = 50.0
cam_auto.sensor_width = 36.0
cam_auto.clip_end = 1000.0
ob_auto_camera = bpy.data.objects.new('AutoCamera', cam_auto)
scene.collection.objects.link(ob_auto_camera)
ob_auto_camera.location = (36.0349, -35.8836, 30.8971)
ob_auto_camera.rotation_euler = (1.09748, -7.21219e-08, 0.694738)
scene.camera = ob_auto_camera
light_auto_sun = bpy.data.lights.new('AutoSun', 'SUN')
light_auto_sun.energy = 3.0
light_auto_sun.angle = 0.0523599
ob_auto_sun = bpy.data.objects.new('AutoSun', light_auto_sun)
scene.collection.objects.link(ob_auto_sun)
ob_auto_sun.rotation_euler = (0.872665, 0.174533, 0.523599)
bpy.context.view_layer.update()
